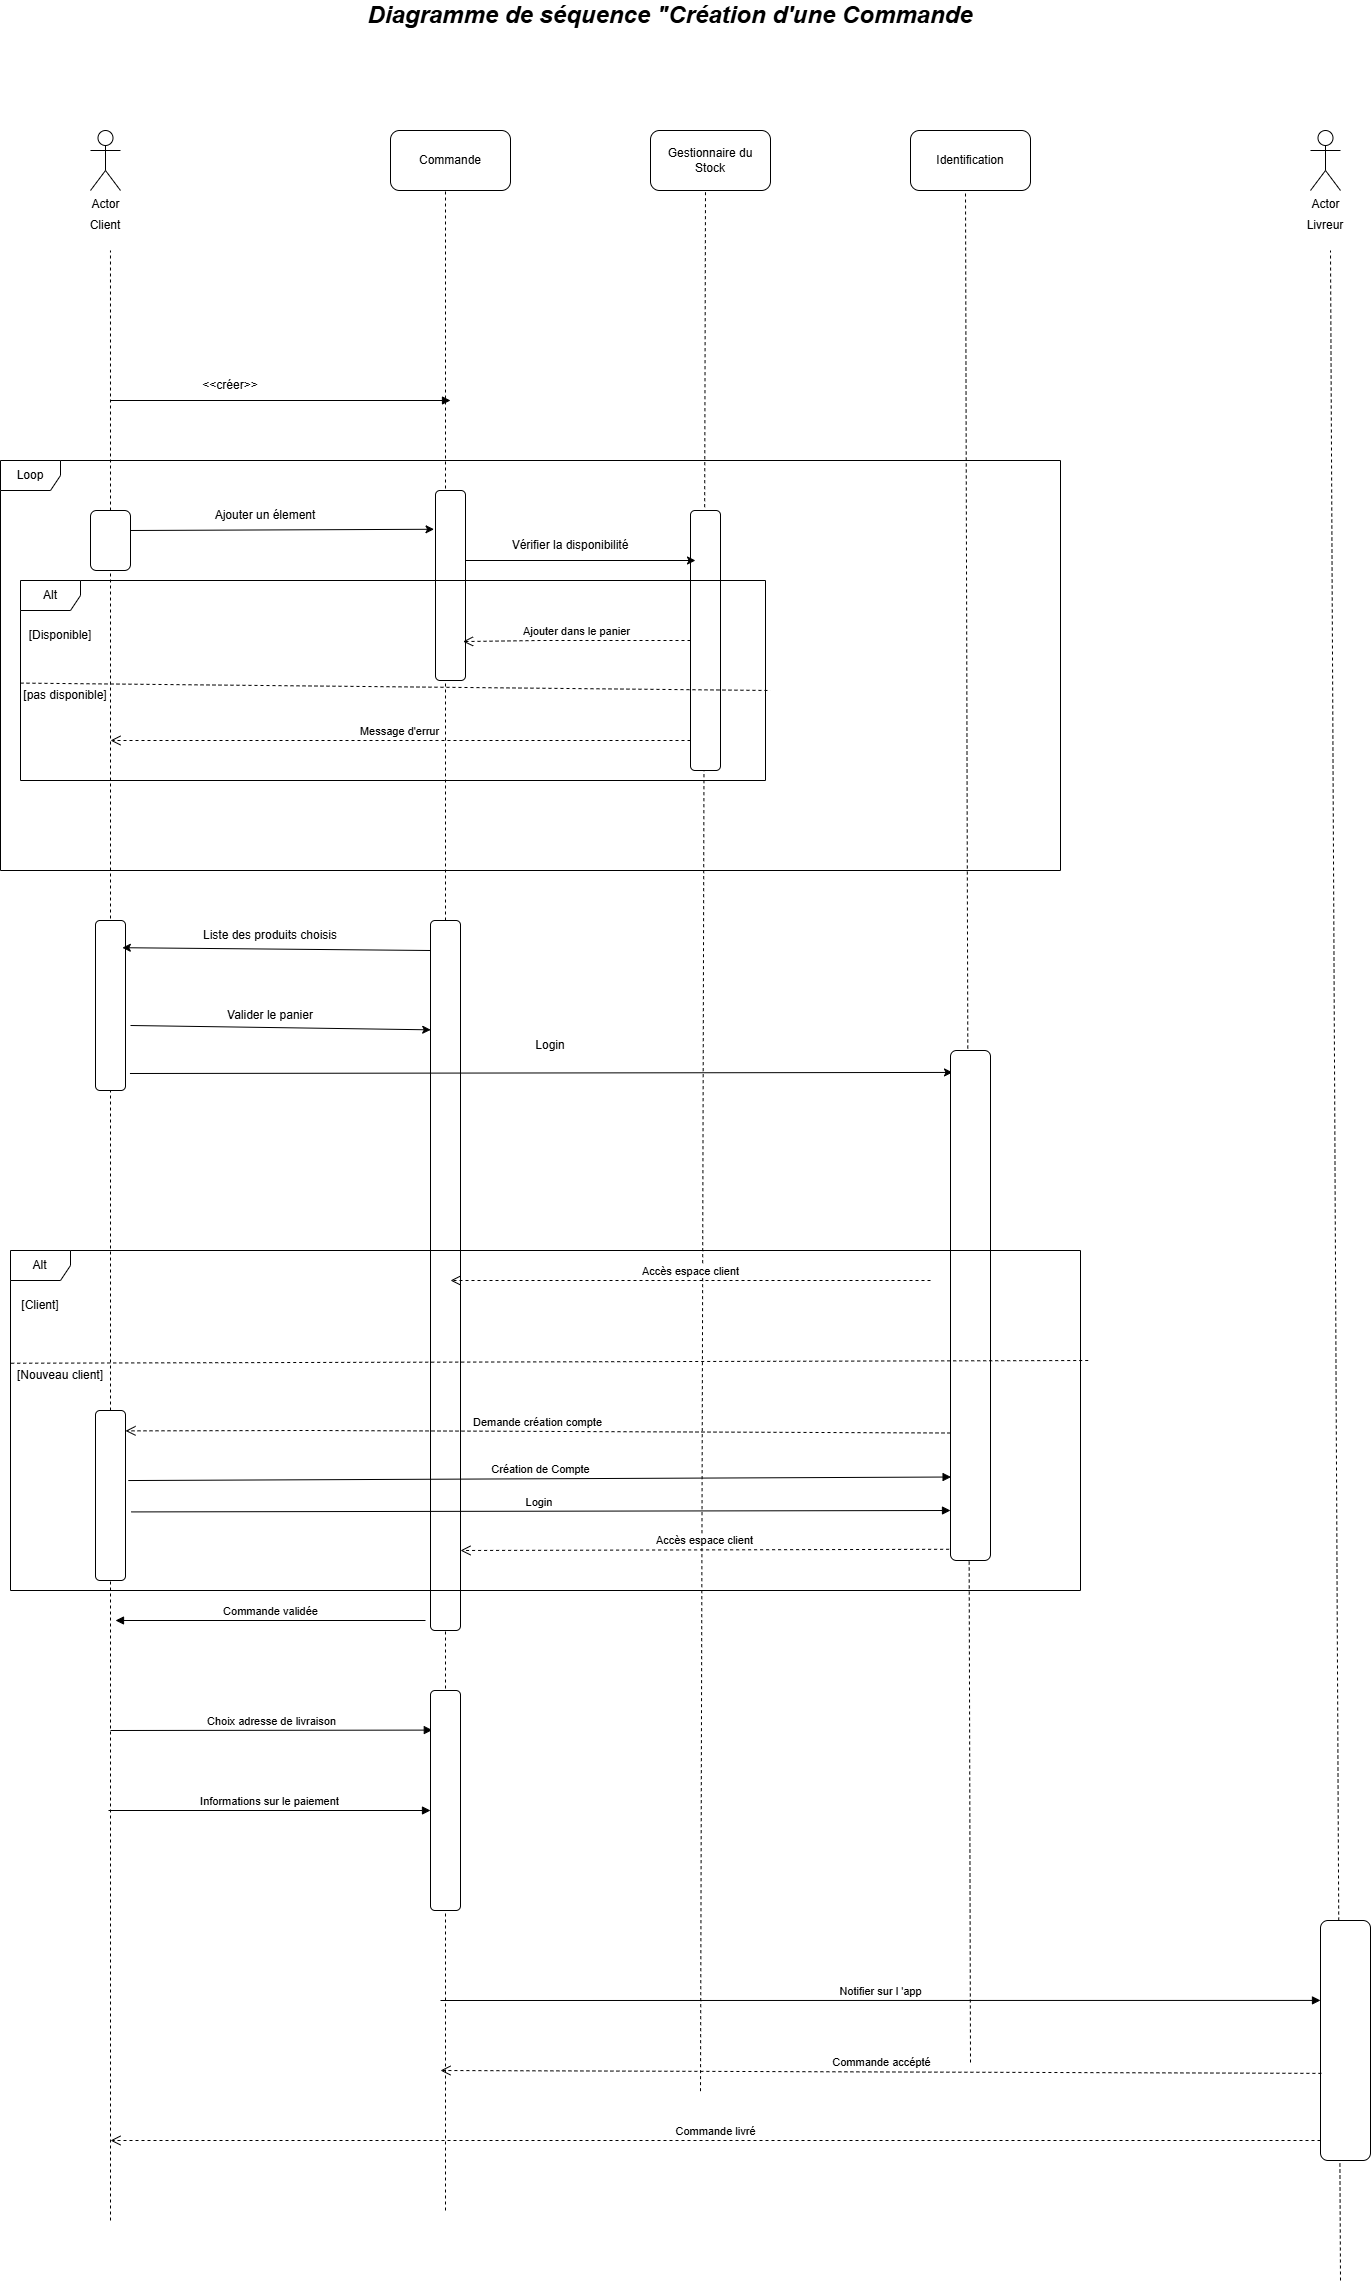

The diagram above was exported from draw.io. Its source (the exported page's mxGraphModel, read from the mxfile embedded in the PNG):
<mxGraphModel dx="2039" dy="620" grid="1" gridSize="10" guides="1" tooltips="1" connect="1" arrows="1" fold="1" page="1" pageScale="1" pageWidth="827" pageHeight="1169" math="0" shadow="0">
  <root>
    <mxCell id="0" />
    <mxCell id="1" parent="0" />
    <mxCell id="nD00R4mgurkU_lGSINjD-1" edge="1" parent="1" style="html=1;verticalAlign=bottom;endArrow=block;curved=0;rounded=0;" value="">
      <mxGeometry relative="1" width="80" as="geometry">
        <mxPoint x="50" y="430" as="sourcePoint" />
        <mxPoint x="390" y="430" as="targetPoint" />
      </mxGeometry>
    </mxCell>
    <mxCell id="nD00R4mgurkU_lGSINjD-2" parent="1" style="shape=umlActor;verticalLabelPosition=bottom;verticalAlign=top;html=1;outlineConnect=0;" value="Actor" vertex="1">
      <mxGeometry height="60" width="30" x="30" y="160" as="geometry" />
    </mxCell>
    <mxCell id="nD00R4mgurkU_lGSINjD-3" parent="1" style="text;html=1;whiteSpace=wrap;strokeColor=none;fillColor=none;align=center;verticalAlign=middle;rounded=0;" value="Client" vertex="1">
      <mxGeometry height="30" width="60" x="15" y="240" as="geometry" />
    </mxCell>
    <mxCell id="nD00R4mgurkU_lGSINjD-4" parent="1" style="text;html=1;whiteSpace=wrap;strokeColor=none;fillColor=none;align=center;verticalAlign=middle;rounded=0;" value="&lt;b&gt;&lt;i&gt;&lt;font style=&quot;font-size: 24px;&quot;&gt;Diagramme de séquence &quot;Création d'une Commande&lt;/font&gt;&lt;/i&gt;&lt;/b&gt;" vertex="1">
      <mxGeometry height="30" width="780" x="220" y="30" as="geometry" />
    </mxCell>
    <mxCell id="Igg2w55uEI5bEidfccE1-1" parent="1" style="rounded=1;whiteSpace=wrap;html=1;" value="Commande" vertex="1">
      <mxGeometry height="60" width="120" x="330" y="160" as="geometry" />
    </mxCell>
    <mxCell id="Igg2w55uEI5bEidfccE1-2" parent="1" style="rounded=1;whiteSpace=wrap;html=1;" value="Gestionnaire du Stock" vertex="1">
      <mxGeometry height="60" width="120" x="590" y="160" as="geometry" />
    </mxCell>
    <mxCell id="Igg2w55uEI5bEidfccE1-3" parent="1" style="rounded=1;whiteSpace=wrap;html=1;" value="Identification" vertex="1">
      <mxGeometry height="60" width="120" x="850" y="160" as="geometry" />
    </mxCell>
    <mxCell id="Igg2w55uEI5bEidfccE1-4" edge="1" parent="1" style="endArrow=none;dashed=1;html=1;rounded=0;" value="">
      <mxGeometry height="50" relative="1" width="50" as="geometry">
        <mxPoint x="385" y="2240" as="sourcePoint" />
        <mxPoint x="385" y="220" as="targetPoint" />
      </mxGeometry>
    </mxCell>
    <mxCell id="Igg2w55uEI5bEidfccE1-7" edge="1" parent="1" source="Igg2w55uEI5bEidfccE1-12" style="endArrow=none;dashed=1;html=1;rounded=0;entryX=0.583;entryY=1.333;entryDx=0;entryDy=0;entryPerimeter=0;" target="nD00R4mgurkU_lGSINjD-3" value="">
      <mxGeometry height="50" relative="1" width="50" as="geometry">
        <mxPoint x="50" y="750" as="sourcePoint" />
        <mxPoint x="50" y="380" as="targetPoint" />
      </mxGeometry>
    </mxCell>
    <mxCell id="Igg2w55uEI5bEidfccE1-8" edge="1" parent="1" style="endArrow=none;dashed=1;html=1;rounded=0;" value="">
      <mxGeometry height="50" relative="1" width="50" as="geometry">
        <mxPoint x="640" y="2120.666707356771" as="sourcePoint" />
        <mxPoint x="645" y="220" as="targetPoint" />
      </mxGeometry>
    </mxCell>
    <mxCell id="Igg2w55uEI5bEidfccE1-9" edge="1" parent="1" style="endArrow=none;dashed=1;html=1;rounded=0;" value="">
      <mxGeometry height="50" relative="1" width="50" as="geometry">
        <mxPoint x="910" y="2091.9999186197915" as="sourcePoint" />
        <mxPoint x="905" y="220" as="targetPoint" />
      </mxGeometry>
    </mxCell>
    <mxCell id="Igg2w55uEI5bEidfccE1-10" parent="1" style="text;html=1;whiteSpace=wrap;strokeColor=none;fillColor=none;align=center;verticalAlign=middle;rounded=0;" value="&amp;lt;&amp;lt;créer&amp;gt;&amp;gt;" vertex="1">
      <mxGeometry height="30" width="60" x="140" y="400" as="geometry" />
    </mxCell>
    <mxCell id="Igg2w55uEI5bEidfccE1-11" parent="1" style="shape=umlFrame;whiteSpace=wrap;html=1;pointerEvents=0;" value="Loop" vertex="1">
      <mxGeometry height="410" width="1060" x="-60" y="490" as="geometry" />
    </mxCell>
    <mxCell id="Igg2w55uEI5bEidfccE1-13" edge="1" parent="1" style="endArrow=none;dashed=1;html=1;rounded=0;" target="Igg2w55uEI5bEidfccE1-12" value="">
      <mxGeometry height="50" relative="1" width="50" as="geometry">
        <mxPoint x="50" y="2250" as="sourcePoint" />
        <mxPoint x="50" y="380" as="targetPoint" />
      </mxGeometry>
    </mxCell>
    <mxCell id="Igg2w55uEI5bEidfccE1-12" parent="1" style="rounded=1;whiteSpace=wrap;html=1;" value="" vertex="1">
      <mxGeometry height="60" width="40" x="30" y="540" as="geometry" />
    </mxCell>
    <mxCell id="Igg2w55uEI5bEidfccE1-14" parent="1" style="rounded=1;whiteSpace=wrap;html=1;" value="" vertex="1">
      <mxGeometry height="190" width="30" x="375" y="520" as="geometry" />
    </mxCell>
    <mxCell id="Igg2w55uEI5bEidfccE1-16" edge="1" parent="1" style="endArrow=classic;html=1;rounded=0;entryX=-0.049;entryY=0.204;entryDx=0;entryDy=0;entryPerimeter=0;" target="Igg2w55uEI5bEidfccE1-14" value="">
      <mxGeometry height="50" relative="1" width="50" as="geometry">
        <mxPoint x="70" y="560" as="sourcePoint" />
        <mxPoint x="243" y="560" as="targetPoint" />
      </mxGeometry>
    </mxCell>
    <mxCell id="Igg2w55uEI5bEidfccE1-17" parent="1" style="text;html=1;whiteSpace=wrap;strokeColor=none;fillColor=none;align=center;verticalAlign=middle;rounded=0;" value="Ajouter un élement" vertex="1">
      <mxGeometry height="30" width="190" x="110" y="530" as="geometry" />
    </mxCell>
    <mxCell id="Igg2w55uEI5bEidfccE1-19" edge="1" parent="1" style="endArrow=none;dashed=1;html=1;rounded=0;" target="Igg2w55uEI5bEidfccE1-18" value="">
      <mxGeometry height="50" relative="1" width="50" as="geometry">
        <mxPoint x="650" y="660" as="sourcePoint" />
        <mxPoint x="645" y="220" as="targetPoint" />
      </mxGeometry>
    </mxCell>
    <mxCell id="Igg2w55uEI5bEidfccE1-18" parent="1" style="rounded=1;whiteSpace=wrap;html=1;" value="" vertex="1">
      <mxGeometry height="260" width="30" x="630" y="540" as="geometry" />
    </mxCell>
    <mxCell id="Igg2w55uEI5bEidfccE1-20" edge="1" parent="1" style="endArrow=classic;html=1;rounded=0;" value="">
      <mxGeometry height="50" relative="1" width="50" as="geometry">
        <mxPoint x="405" y="590" as="sourcePoint" />
        <mxPoint x="635" y="590" as="targetPoint" />
      </mxGeometry>
    </mxCell>
    <mxCell id="Igg2w55uEI5bEidfccE1-21" parent="1" style="text;html=1;whiteSpace=wrap;strokeColor=none;fillColor=none;align=center;verticalAlign=middle;rounded=0;" value="Vérifier la disponibilité" vertex="1">
      <mxGeometry height="30" width="140" x="440" y="560" as="geometry" />
    </mxCell>
    <mxCell id="Igg2w55uEI5bEidfccE1-22" edge="1" parent="1" style="html=1;verticalAlign=bottom;endArrow=open;dashed=1;endSize=8;curved=0;rounded=0;entryX=0.918;entryY=0.795;entryDx=0;entryDy=0;entryPerimeter=0;" target="Igg2w55uEI5bEidfccE1-14" value="Ajouter dans le panier">
      <mxGeometry relative="1" as="geometry">
        <Array as="points">
          <mxPoint x="480" y="670" />
        </Array>
        <mxPoint x="630" y="670" as="sourcePoint" />
        <mxPoint x="420" y="670" as="targetPoint" />
      </mxGeometry>
    </mxCell>
    <mxCell id="Igg2w55uEI5bEidfccE1-23" edge="1" parent="1" style="html=1;verticalAlign=bottom;endArrow=open;dashed=1;endSize=8;curved=0;rounded=0;" value="Message d'errur">
      <mxGeometry relative="1" as="geometry">
        <mxPoint x="630" y="770" as="sourcePoint" />
        <mxPoint x="50" y="770" as="targetPoint" />
      </mxGeometry>
    </mxCell>
    <mxCell id="Igg2w55uEI5bEidfccE1-26" parent="1" style="shape=umlFrame;whiteSpace=wrap;html=1;pointerEvents=0;" value="Alt" vertex="1">
      <mxGeometry height="200" width="745" x="-40" y="610" as="geometry" />
    </mxCell>
    <mxCell id="Igg2w55uEI5bEidfccE1-27" edge="1" parent="1" source="Igg2w55uEI5bEidfccE1-26" style="endArrow=none;dashed=1;html=1;rounded=0;exitX=0;exitY=0.513;exitDx=0;exitDy=0;exitPerimeter=0;" value="">
      <mxGeometry height="50" relative="1" width="50" as="geometry">
        <mxPoint x="50" y="720" as="sourcePoint" />
        <mxPoint x="710" y="720" as="targetPoint" />
      </mxGeometry>
    </mxCell>
    <mxCell id="Igg2w55uEI5bEidfccE1-28" parent="1" style="text;html=1;whiteSpace=wrap;strokeColor=none;fillColor=none;align=center;verticalAlign=middle;rounded=0;" value="[Disponible]" vertex="1">
      <mxGeometry height="30" width="60" x="-30" y="650" as="geometry" />
    </mxCell>
    <mxCell id="Igg2w55uEI5bEidfccE1-29" parent="1" style="text;html=1;whiteSpace=wrap;strokeColor=none;fillColor=none;align=center;verticalAlign=middle;rounded=0;" value="[pas disponible]" vertex="1">
      <mxGeometry height="30" width="90" x="-40" y="710" as="geometry" />
    </mxCell>
    <mxCell id="Igg2w55uEI5bEidfccE1-30" parent="1" style="rounded=1;whiteSpace=wrap;html=1;" value="" vertex="1">
      <mxGeometry height="170" width="30" x="35" y="950" as="geometry" />
    </mxCell>
    <mxCell id="Igg2w55uEI5bEidfccE1-32" edge="1" parent="1" style="endArrow=none;dashed=1;html=1;rounded=0;" target="Igg2w55uEI5bEidfccE1-31" value="">
      <mxGeometry height="50" relative="1" width="50" as="geometry">
        <mxPoint x="390" y="1540" as="sourcePoint" />
        <mxPoint x="385" y="220" as="targetPoint" />
      </mxGeometry>
    </mxCell>
    <mxCell id="Igg2w55uEI5bEidfccE1-31" parent="1" style="rounded=1;whiteSpace=wrap;html=1;" value="" vertex="1">
      <mxGeometry height="710" width="30" x="370" y="950" as="geometry" />
    </mxCell>
    <mxCell id="Igg2w55uEI5bEidfccE1-33" edge="1" parent="1" style="endArrow=classic;html=1;rounded=0;entryX=0.894;entryY=0.16;entryDx=0;entryDy=0;entryPerimeter=0;" target="Igg2w55uEI5bEidfccE1-30" value="">
      <mxGeometry height="50" relative="1" width="50" as="geometry">
        <mxPoint x="370" y="980" as="sourcePoint" />
        <mxPoint x="90" y="980" as="targetPoint" />
      </mxGeometry>
    </mxCell>
    <mxCell id="Igg2w55uEI5bEidfccE1-34" parent="1" style="text;html=1;whiteSpace=wrap;strokeColor=none;fillColor=none;align=center;verticalAlign=middle;rounded=0;" value="Liste des produits choisis" vertex="1">
      <mxGeometry height="30" width="140" x="140" y="950" as="geometry" />
    </mxCell>
    <mxCell id="Igg2w55uEI5bEidfccE1-35" edge="1" parent="1" style="endArrow=classic;html=1;rounded=0;entryX=0.007;entryY=0.154;entryDx=0;entryDy=0;entryPerimeter=0;" target="Igg2w55uEI5bEidfccE1-31" value="">
      <mxGeometry height="50" relative="1" width="50" as="geometry">
        <mxPoint x="70" y="1055" as="sourcePoint" />
        <mxPoint x="450" y="1050" as="targetPoint" />
      </mxGeometry>
    </mxCell>
    <mxCell id="Igg2w55uEI5bEidfccE1-36" parent="1" style="text;html=1;whiteSpace=wrap;strokeColor=none;fillColor=none;align=center;verticalAlign=middle;rounded=0;" value="Valider le panier" vertex="1">
      <mxGeometry height="30" width="110" x="155" y="1030" as="geometry" />
    </mxCell>
    <mxCell id="Igg2w55uEI5bEidfccE1-37" edge="1" parent="1" source="Igg2w55uEI5bEidfccE1-30" style="endArrow=classic;html=1;rounded=0;exitX=1.148;exitY=0.9;exitDx=0;exitDy=0;exitPerimeter=0;entryX=0.05;entryY=0.043;entryDx=0;entryDy=0;entryPerimeter=0;" target="Igg2w55uEI5bEidfccE1-38" value="">
      <mxGeometry height="50" relative="1" width="50" as="geometry">
        <mxPoint x="590" y="1220" as="sourcePoint" />
        <mxPoint x="850" y="1100" as="targetPoint" />
      </mxGeometry>
    </mxCell>
    <mxCell id="Igg2w55uEI5bEidfccE1-38" parent="1" style="rounded=1;whiteSpace=wrap;html=1;" value="" vertex="1">
      <mxGeometry height="510" width="40" x="890" y="1080" as="geometry" />
    </mxCell>
    <mxCell id="Igg2w55uEI5bEidfccE1-39" parent="1" style="text;html=1;whiteSpace=wrap;strokeColor=none;fillColor=none;align=center;verticalAlign=middle;rounded=0;" value="Login" vertex="1">
      <mxGeometry height="30" width="60" x="460" y="1060" as="geometry" />
    </mxCell>
    <mxCell id="Igg2w55uEI5bEidfccE1-40" parent="1" style="shape=umlFrame;whiteSpace=wrap;html=1;pointerEvents=0;" value="Alt" vertex="1">
      <mxGeometry height="340" width="1070" x="-50" y="1280" as="geometry" />
    </mxCell>
    <mxCell id="Igg2w55uEI5bEidfccE1-41" parent="1" style="text;html=1;whiteSpace=wrap;strokeColor=none;fillColor=none;align=center;verticalAlign=middle;rounded=0;" value="[Client]" vertex="1">
      <mxGeometry height="30" width="60" x="-50" y="1320" as="geometry" />
    </mxCell>
    <mxCell id="Igg2w55uEI5bEidfccE1-42" edge="1" parent="1" style="endArrow=none;dashed=1;html=1;rounded=0;entryX=1.009;entryY=0.55;entryDx=0;entryDy=0;entryPerimeter=0;exitX=0.001;exitY=0.557;exitDx=0;exitDy=0;exitPerimeter=0;" value="">
      <mxGeometry height="50" relative="1" width="50" as="geometry">
        <mxPoint x="-49.280000000000065" y="1392.7300000000002" as="sourcePoint" />
        <mxPoint x="1029.2799999999997" y="1390.0000000000002" as="targetPoint" />
      </mxGeometry>
    </mxCell>
    <mxCell id="VD6JUq5KdpySVnGof7oA-2" edge="1" parent="1" style="html=1;verticalAlign=bottom;endArrow=open;dashed=1;endSize=8;curved=0;rounded=0;" value="Accès espace client">
      <mxGeometry relative="1" as="geometry">
        <mxPoint x="870" y="1310" as="sourcePoint" />
        <mxPoint x="390" y="1310" as="targetPoint" />
      </mxGeometry>
    </mxCell>
    <mxCell id="VD6JUq5KdpySVnGof7oA-3" parent="1" style="text;html=1;whiteSpace=wrap;strokeColor=none;fillColor=none;align=center;verticalAlign=middle;rounded=0;" value="[Nouveau client]" vertex="1">
      <mxGeometry height="30" width="100" x="-50" y="1390" as="geometry" />
    </mxCell>
    <mxCell id="VD6JUq5KdpySVnGof7oA-5" edge="1" parent="1" style="endArrow=none;dashed=1;html=1;rounded=0;" target="VD6JUq5KdpySVnGof7oA-4" value="">
      <mxGeometry height="50" relative="1" width="50" as="geometry">
        <mxPoint x="50" y="1590" as="sourcePoint" />
        <mxPoint x="50" y="600" as="targetPoint" />
      </mxGeometry>
    </mxCell>
    <mxCell id="VD6JUq5KdpySVnGof7oA-4" parent="1" style="rounded=1;whiteSpace=wrap;html=1;" value="" vertex="1">
      <mxGeometry height="170" width="30" x="35" y="1440" as="geometry" />
    </mxCell>
    <mxCell id="VD6JUq5KdpySVnGof7oA-6" edge="1" parent="1" source="Igg2w55uEI5bEidfccE1-38" style="html=1;verticalAlign=bottom;endArrow=open;dashed=1;endSize=8;curved=0;rounded=0;entryX=0.987;entryY=0.893;entryDx=0;entryDy=0;entryPerimeter=0;exitX=0;exitY=0.75;exitDx=0;exitDy=0;" value="Demande création compte">
      <mxGeometry relative="1" as="geometry">
        <Array as="points">
          <mxPoint x="250.39" y="1460" />
        </Array>
        <mxPoint x="540.39" y="1460" as="sourcePoint" />
        <mxPoint x="64.9999999999999" y="1460.37" as="targetPoint" />
      </mxGeometry>
    </mxCell>
    <mxCell id="VD6JUq5KdpySVnGof7oA-7" edge="1" parent="1" source="VD6JUq5KdpySVnGof7oA-4" style="html=1;verticalAlign=bottom;endArrow=block;curved=0;rounded=0;exitX=1.093;exitY=0.412;exitDx=0;exitDy=0;exitPerimeter=0;entryX=0.005;entryY=0.906;entryDx=0;entryDy=0;entryPerimeter=0;" value="Création de Compte">
      <mxGeometry relative="1" width="80" as="geometry">
        <mxPoint x="64.9999999999999" y="1500" as="sourcePoint" />
        <mxPoint x="890.5899999999998" y="1506.52" as="targetPoint" />
      </mxGeometry>
    </mxCell>
    <mxCell id="VD6JUq5KdpySVnGof7oA-8" edge="1" parent="1" style="html=1;verticalAlign=bottom;endArrow=block;curved=0;rounded=0;entryX=-0.015;entryY=0.958;entryDx=0;entryDy=0;entryPerimeter=0;" value="Login&amp;nbsp;">
      <mxGeometry relative="1" width="80" as="geometry">
        <mxPoint x="70.6" y="1541.42" as="sourcePoint" />
        <mxPoint x="890.0000000000001" y="1540" as="targetPoint" />
      </mxGeometry>
    </mxCell>
    <mxCell id="VD6JUq5KdpySVnGof7oA-9" edge="1" parent="1" source="Igg2w55uEI5bEidfccE1-38" style="html=1;verticalAlign=bottom;endArrow=open;dashed=1;endSize=8;curved=0;rounded=0;exitX=-0.035;exitY=0.978;exitDx=0;exitDy=0;exitPerimeter=0;" value="Accès espace client">
      <mxGeometry relative="1" as="geometry">
        <mxPoint x="480" y="1580" as="sourcePoint" />
        <mxPoint x="400" y="1580" as="targetPoint" />
      </mxGeometry>
    </mxCell>
    <mxCell id="VD6JUq5KdpySVnGof7oA-12" edge="1" parent="1" style="html=1;verticalAlign=bottom;endArrow=block;curved=0;rounded=0;" value="Commande validée">
      <mxGeometry relative="1" width="80" as="geometry">
        <mxPoint x="365" y="1650" as="sourcePoint" />
        <mxPoint x="55" y="1650" as="targetPoint" />
      </mxGeometry>
    </mxCell>
    <mxCell id="VD6JUq5KdpySVnGof7oA-13" edge="1" parent="1" style="html=1;verticalAlign=bottom;endArrow=block;curved=0;rounded=0;entryX=0.06;entryY=0.18;entryDx=0;entryDy=0;entryPerimeter=0;" target="VD6JUq5KdpySVnGof7oA-14" value="Choix adresse de livraison">
      <mxGeometry relative="1" width="80" as="geometry">
        <mxPoint x="50" y="1760" as="sourcePoint" />
        <mxPoint x="130" y="1760" as="targetPoint" />
      </mxGeometry>
    </mxCell>
    <mxCell id="VD6JUq5KdpySVnGof7oA-15" edge="1" parent="1" style="endArrow=none;dashed=1;html=1;rounded=0;" target="VD6JUq5KdpySVnGof7oA-14" value="">
      <mxGeometry height="50" relative="1" width="50" as="geometry">
        <mxPoint x="385" y="1900.800048828125" as="sourcePoint" />
        <mxPoint x="385" y="220" as="targetPoint" />
      </mxGeometry>
    </mxCell>
    <mxCell id="VD6JUq5KdpySVnGof7oA-14" parent="1" style="rounded=1;whiteSpace=wrap;html=1;" value="" vertex="1">
      <mxGeometry height="220" width="30" x="370" y="1720" as="geometry" />
    </mxCell>
    <mxCell id="VD6JUq5KdpySVnGof7oA-16" edge="1" parent="1" style="html=1;verticalAlign=bottom;endArrow=block;curved=0;rounded=0;entryX=0.06;entryY=0.18;entryDx=0;entryDy=0;entryPerimeter=0;" value="Informations sur le paiement">
      <mxGeometry relative="1" width="80" as="geometry">
        <mxPoint x="48" y="1840" as="sourcePoint" />
        <mxPoint x="370" y="1840" as="targetPoint" />
      </mxGeometry>
    </mxCell>
    <mxCell id="VD6JUq5KdpySVnGof7oA-17" parent="1" style="shape=umlActor;verticalLabelPosition=bottom;verticalAlign=top;html=1;outlineConnect=0;" value="Actor" vertex="1">
      <mxGeometry height="60" width="30" x="1250" y="160" as="geometry" />
    </mxCell>
    <mxCell id="VD6JUq5KdpySVnGof7oA-18" parent="1" style="text;html=1;whiteSpace=wrap;strokeColor=none;fillColor=none;align=center;verticalAlign=middle;rounded=0;" value="Livreur" vertex="1">
      <mxGeometry height="30" width="60" x="1235" y="240" as="geometry" />
    </mxCell>
    <mxCell id="VD6JUq5KdpySVnGof7oA-19" edge="1" parent="1" style="endArrow=none;dashed=1;html=1;rounded=0;" value="">
      <mxGeometry height="50" relative="1" width="50" as="geometry">
        <mxPoint x="1280" y="2310" as="sourcePoint" />
        <mxPoint x="1270" y="280" as="targetPoint" />
      </mxGeometry>
    </mxCell>
    <mxCell id="VD6JUq5KdpySVnGof7oA-20" parent="1" style="rounded=1;whiteSpace=wrap;html=1;" value="" vertex="1">
      <mxGeometry height="240" width="50" x="1260" y="1950" as="geometry" />
    </mxCell>
    <mxCell id="VD6JUq5KdpySVnGof7oA-21" edge="1" parent="1" style="html=1;verticalAlign=bottom;endArrow=block;curved=0;rounded=0;entryX=0;entryY=0.333;entryDx=0;entryDy=0;entryPerimeter=0;" target="VD6JUq5KdpySVnGof7oA-20" value="Notifier sur l 'app">
      <mxGeometry relative="1" width="80" as="geometry">
        <mxPoint x="380" y="2030" as="sourcePoint" />
        <mxPoint x="460" y="2030" as="targetPoint" />
      </mxGeometry>
    </mxCell>
    <mxCell id="VD6JUq5KdpySVnGof7oA-22" edge="1" parent="1" source="VD6JUq5KdpySVnGof7oA-20" style="html=1;verticalAlign=bottom;endArrow=open;dashed=1;endSize=8;curved=0;rounded=0;exitX=0.018;exitY=0.637;exitDx=0;exitDy=0;exitPerimeter=0;" value="Commande accépté">
      <mxGeometry relative="1" as="geometry">
        <mxPoint x="820" y="2100" as="sourcePoint" />
        <mxPoint x="380" y="2100" as="targetPoint" />
      </mxGeometry>
    </mxCell>
    <mxCell id="VD6JUq5KdpySVnGof7oA-23" edge="1" parent="1" style="html=1;verticalAlign=bottom;endArrow=open;dashed=1;endSize=8;curved=0;rounded=0;" value="Commande livré">
      <mxGeometry relative="1" as="geometry">
        <mxPoint x="1260" y="2170" as="sourcePoint" />
        <mxPoint x="50" y="2170" as="targetPoint" />
      </mxGeometry>
    </mxCell>
  </root>
</mxGraphModel>